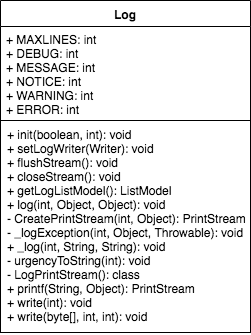

The diagram above was exported from draw.io. Its source (the exported page's mxGraphModel, read from the mxfile embedded in the PNG):
<mxGraphModel dx="772" dy="428" grid="1" gridSize="10" guides="1" tooltips="1" connect="1" arrows="1" fold="1" page="1" pageScale="1" pageWidth="850" pageHeight="1100" math="0" shadow="0">
  <root>
    <mxCell id="0" />
    <mxCell id="1" parent="0" />
    <mxCell id="ct89bkiqaRZb1UuXMRUI-1" value="Log" style="swimlane;fontStyle=1;align=center;verticalAlign=top;childLayout=stackLayout;horizontal=1;startSize=26;horizontalStack=0;resizeParent=1;resizeParentMax=0;resizeLast=0;collapsible=1;marginBottom=0;" vertex="1" parent="1">
      <mxGeometry x="20" y="20" width="250" height="332" as="geometry" />
    </mxCell>
    <mxCell id="ct89bkiqaRZb1UuXMRUI-2" value="+ MAXLINES: int&#10;+ DEBUG: int&#10;+ MESSAGE: int&#10;+ NOTICE: int&#10;+ WARNING: int&#10;+ ERROR: int" style="text;strokeColor=none;fillColor=none;align=left;verticalAlign=top;spacingLeft=4;spacingRight=4;overflow=hidden;rotatable=0;points=[[0,0.5],[1,0.5]];portConstraint=eastwest;" vertex="1" parent="ct89bkiqaRZb1UuXMRUI-1">
      <mxGeometry y="26" width="250" height="94" as="geometry" />
    </mxCell>
    <mxCell id="ct89bkiqaRZb1UuXMRUI-4" value="+ init(boolean, int): void&#10;+ setLogWriter(Writer): void&#10;+ flushStream(): void&#10;+ closeStream(): void&#10;+ getLogListModel(): ListModel&#10;+ log(int, Object, Object): void&#10;- CreatePrintStream(int, Object): PrintStream&#10;- _logException(int, Object, Throwable): void&#10;+ _log(int, String, String): void&#10;- urgencyToString(int): void&#10;- LogPrintStream(): class&#10;+ printf(String, Object): PrintStream&#10;+ write(int): void&#10;+ write(byte[], int, int): void" style="text;strokeColor=#000000;fillColor=#FFFFFF;align=left;verticalAlign=top;spacingLeft=4;spacingRight=4;overflow=hidden;rotatable=0;points=[[0,0.5],[1,0.5]];portConstraint=eastwest;fontColor=#000000;fontStyle=0" vertex="1" parent="ct89bkiqaRZb1UuXMRUI-1">
      <mxGeometry y="120" width="250" height="212" as="geometry" />
    </mxCell>
  </root>
</mxGraphModel>